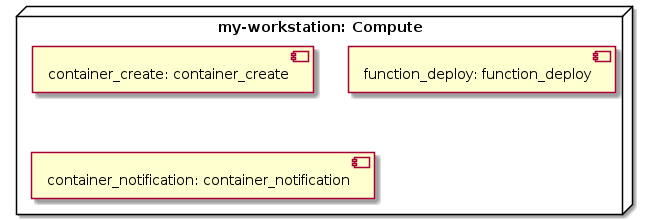

The diagram above was rendered by PlantUML. Its source (embedded in the PNG):
@startuml
skinparam componentStyle uml2

node "my-workstation: Compute" as node_my_workstation {
component "container_create: container_create" as node_container_create
component "function_deploy: function_deploy" as node_function_deploy
component "container_notification: container_notification" as node_container_notification
}
@enduml